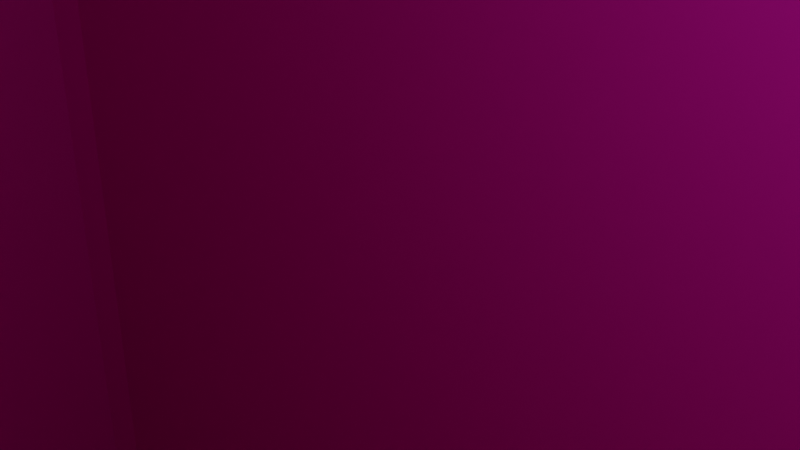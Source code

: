 # Source: Garmin_530_Holder.blend  (saved by Blender 2.93.21; exported with 4.5.12 LTS)
import bpy
from mathutils import Matrix  # noqa: F401  (used for matrix-valued properties, if any)

bpy.ops.wm.read_factory_settings(use_empty=True)
scene = bpy.context.scene
scene.name = 'Scene'

# ---- collections
col_collection = bpy.data.collections.new('Collection'); scene.collection.children.link(col_collection)

# ---- materials (node trees are filled in below, after node groups)
mat_material_001 = bpy.data.materials.new('Material.001')
mat_material_001.use_transparent_shadow = False
mat_material = bpy.data.materials.new('Material')
mat_material.alpha_threshold = 0.0
mat_material.use_transparent_shadow = False
mat_material.line_color = (0.0, 0.0, 0.0, 1.0)

# ---- material node trees
mat_material_001.use_nodes = True; mat_material_001.node_tree.nodes.clear()
_N = mat_material_001.node_tree.nodes; _L = mat_material_001.node_tree.links
n0 = _N.new('ShaderNodeBsdfPrincipled'); n0.name = 'Principled BSDF'; n0.location = (10, 300)
n0.distribution = 'GGX'
n0.subsurface_method = 'RANDOM_WALK_SKIN'
n0.inputs[0].default_value = (0.5991, 0.8, 0.0, 1.0)
n0.inputs[3].default_value = 1.45
n0.inputs[27].default_value = (0.0, 0.0, 0.0, 1.0)
n0.inputs[28].default_value = 1.0
n1 = _N.new('ShaderNodeOutputMaterial'); n1.name = 'Material Output'; n1.location = (300, 300)
_L.new(n0.outputs[0], n1.inputs[0])
n1.is_active_output = True
mat_material.use_nodes = True; mat_material.node_tree.nodes.clear()
_N = mat_material.node_tree.nodes; _L = mat_material.node_tree.links
n0 = _N.new('ShaderNodeOutputMaterial'); n0.name = 'Material Output'; n0.location = (300, 300)
n1 = _N.new('ShaderNodeBsdfPrincipled'); n1.name = 'Principled BSDF'; n1.location = (10, 300)
n1.distribution = 'GGX'
n1.subsurface_method = 'RANDOM_WALK_SKIN'
n1.inputs[0].default_value = (0.8, 0.008842, 0.5365, 1.0)
n1.inputs[2].default_value = 0.4
n1.inputs[3].default_value = 1.45
n1.inputs[27].default_value = (0.0, 0.0, 0.0, 1.0)
n1.inputs[28].default_value = 1.0
_L.new(n1.outputs[0], n0.inputs[0])
n0.is_active_output = True

# ---- world
world_world = bpy.data.worlds.new('World'); scene.world = world_world
world_world.use_nodes = True; world_world.node_tree.nodes.clear()
_N = world_world.node_tree.nodes; _L = world_world.node_tree.links
n0 = _N.new('ShaderNodeOutputWorld'); n0.name = 'World Output'; n0.location = (300, 300)
n1 = _N.new('ShaderNodeBackground'); n1.name = 'Background'; n1.location = (10, 300)
n1.inputs[0].default_value = (0.05088, 0.05088, 0.05088, 1.0)
_L.new(n1.outputs[0], n0.inputs[0])
n0.is_active_output = True
world_world.color = (0.05088, 0.05088, 0.05088)
world_world.use_sun_shadow = False
world_world.sun_shadow_jitter_overblur = 0.0

# ---- cameras
cam_camera = bpy.data.cameras.new('Camera')
cam_camera.clip_end = 100.0
cam_camera.ortho_scale = 7.314

# ---- lights
light_light = bpy.data.lights.new('Light', 'POINT')
light_light.transmission_factor = 0.0
light_light.energy = 1000.0
light_light.shadow_soft_size = 0.1
light_light.shadow_maximum_resolution = 0.006
light_light.use_absolute_resolution = True

# ---- meshes
me_cube = bpy.data.meshes.new('Cube')
me_cube.from_pydata([(0.9667, 1.0, 0.9667), (0.9845, 0.9629, 1.0), (1.0, 0.9667, 0.9667), (0.9667, 1.0, -0.9667), (1.0, 0.9667, -0.9667), (0.9667, 0.9667, -1.0), (0.9333, 0.8067, -0.8833), (0.9, 0.84, -0.8833), (0.9, 0.8067, -0.9167), (0.9845, -0.9629, 1.0), (0.9667, -1.0, 0.9667), (1.0, -0.9667, 0.9667), (1.0, -0.9667, -0.9667), (0.9667, -1.0, -0.9667), (0.9667, -0.9667, -1.0), (0.9333, -0.8067, -0.8833), (0.9, -0.8067, -0.9167), (0.9, -0.84, -0.8833), (-0.9667, 0.963, 1.0), (-0.9667, 1.0, 0.9667), (-1.0, 0.9667, 0.9667), (-0.9667, 1.0, -0.9667), (-0.9667, 0.9667, -1.0), (-1.0, 0.9667, -0.9667), (-0.9333, 0.8067, -0.8833), (-0.9, 0.8067, -0.9167), (-0.9, 0.84, -0.8833), (-1.0, -0.9667, 0.9667), (-0.9667, -1.0, 0.9667), (-0.9667, -0.963, 1.0), (-0.9667, -1.0, -0.9667), (-1.0, -0.9667, -0.9667), (-0.9667, -0.9667, -1.0), (-0.9, -0.8067, -0.9167), (-0.9333, -0.8067, -0.8833), (-0.9, -0.84, -0.8833), (-0.9667, -0.877, 1.0), (-0.9, -0.84, 0.9667), (-0.9333, -0.8067, 0.9667), (-0.9, 0.84, 0.9667), (-0.9667, 0.877, 1.0), (-0.9333, 0.8067, 0.9667), (0.9333, -0.8067, 0.9667), (0.9, -0.84, 0.9667), (0.9488, -0.8771, 1.0), (0.9333, 0.8067, 0.9667), (0.9488, 0.8771, 1.0), (0.9, 0.84, 0.9667)], [], [(22, 5, 14, 32), (44, 9, 1, 46), (17, 35, 37, 43), (38, 34, 24, 41), (6, 15, 42, 45), (46, 1, 18, 29, 9, 44, 36, 40), (4, 2, 11, 12), (31, 27, 20, 23), (39, 26, 7, 47), (25, 33, 16, 8), (13, 10, 28, 30), (0, 1, 2), (3, 4, 5), (6, 7, 8), (9, 10, 11), (12, 13, 14), (15, 16, 17), (18, 19, 20), (21, 22, 23), (24, 25, 26), (27, 28, 29), (30, 31, 32), (33, 34, 35), (36, 37, 38), (39, 40, 41), (42, 43, 44), (45, 46, 47), (2, 4, 3, 0), (26, 39, 41, 24), (1, 9, 11, 2), (10, 13, 12, 11), (8, 16, 15, 6), (0, 19, 18, 1), (19, 21, 23, 20), (7, 26, 25, 8), (20, 27, 29, 18), (13, 30, 32, 14), (16, 33, 35, 17), (38, 41, 40, 36), (44, 46, 45, 42), (34, 38, 37, 35), (6, 45, 47, 7), (4, 12, 14, 5), (9, 29, 28, 10), (36, 44, 43, 37), (22, 32, 31, 23), (5, 22, 21, 3), (17, 43, 42, 15), (39, 47, 46, 40), (24, 34, 33, 25), (27, 31, 30, 28), (21, 19, 0, 3)])
me_cube.polygons.foreach_set('material_index', [0, 0, 1, 1, 1, 0, 0, 0, 1, 1, 0, 0, 0, 1, 0, 0, 1, 0, 0, 1, 0, 0, 1, 0, 0, 0, 0, 0, 1, 0, 0, 1, 0, 0, 1, 0, 0, 1, 0, 0, 1, 1, 0, 0, 0, 0, 0, 1, 0, 1, 0, 0])
_uv = me_cube.uv_layers.new(name='UVMap')
_uv.uv.foreach_set('vector', [0.1292, 0.5042, 0.3708, 0.5042, 0.3708, 0.7458, 0.1292, 0.7458, 0.6314, 0.7346, 0.6269, 0.7454, 0.6269, 0.5046, 0.6314, 0.5154, 0.3793, 0.7545, 0.3793, 0.9955, 0.6171, 0.9955, 0.6171, 0.7545, 0.6171, 0.00496, 0.3793, 0.00496, 0.3793, 0.245, 0.6171, 0.245, 0.3793, 0.505, 0.3793, 0.745, 0.6171, 0.745, 0.6171, 0.505, 0.6314, 0.5154, 0.6269, 0.5046, 0.8708, 0.5046, 0.8708, 0.7454, 0.6269, 0.7454, 0.6314, 0.7346, 0.8708, 0.7346, 0.8708, 0.5154, 0.3792, 0.5042, 0.6208, 0.5042, 0.6208, 0.7458, 0.3792, 0.7458, 0.3792, 0.004167, 0.6208, 0.004167, 0.6208, 0.2458, 0.3792, 0.2458, 0.6171, 0.2545, 0.3793, 0.2545, 0.3793, 0.4955, 0.6171, 0.4955, 0.1295, 0.505, 0.1295, 0.745, 0.3705, 0.745, 0.3705, 0.505, 0.3792, 0.7542, 0.6208, 0.7542, 0.6208, 0.9958, 0.3792, 0.9958, 0.6208, 0.4958, 0.625, 0.4981, 0.6208, 0.5, 0.3792, 0.4958, 0.3792, 0.5, 0.375, 0.4958, 0.3793, 0.5, 0.3793, 0.5, 0.375, 0.4955, 0.625, 0.7519, 0.625, 0.7542, 0.6208, 0.75, 0.3792, 0.75, 0.375, 0.7542, 0.375, 0.7542, 0.375, 0.745, 0.375, 0.745, 0.3705, 0.75, 0.625, 0.2542, 0.625, 0.2542, 0.6208, 0.25, 0.1292, 0.5, 0.125, 0.5042, 0.125, 0.5042, 0.125, 0.505, 0.1295, 0.5, 0.1295, 0.5, 0.6208, 0.004167, 0.6208, 0.0, 0.625, 0.004623, 0.3792, 0.0, 0.375, 0.004167, 0.375, 0.004167, 0.1295, 0.745, 0.125, 0.745, 0.1295, 0.75, 0.8708, 0.7346, 0.8625, 0.73, 0.8667, 0.7258, 0.8625, 0.52, 0.8667, 0.52, 0.8667, 0.5242, 0.6333, 0.7258, 0.6375, 0.73, 0.6314, 0.7346, 0.6333, 0.5242, 0.6314, 0.5154, 0.6375, 0.52, 0.6208, 0.5042, 0.3792, 0.5042, 0.3792, 0.4958, 0.6208, 0.4958, 0.3793, 0.2545, 0.6171, 0.2545, 0.6171, 0.245, 0.3793, 0.245, 0.6269, 0.5046, 0.6269, 0.7454, 0.6208, 0.7458, 0.6208, 0.5042, 0.6208, 0.7542, 0.3792, 0.7542, 0.3792, 0.7458, 0.6208, 0.7458, 0.3705, 0.505, 0.3705, 0.745, 0.3793, 0.745, 0.3793, 0.505, 0.6208, 0.4958, 0.6208, 0.2542, 0.625, 0.2542, 0.625, 0.4981, 0.6208, 0.2542, 0.3792, 0.2542, 0.3792, 0.2458, 0.6208, 0.2458, 0.3705, 0.5, 0.1295, 0.5, 0.1295, 0.505, 0.3705, 0.505, 0.6208, 0.2458, 0.6208, 0.004167, 0.625, 0.004623, 0.625, 0.2454, 0.3708, 0.75, 0.1292, 0.75, 0.1292, 0.7458, 0.3708, 0.7458, 0.3705, 0.745, 0.1295, 0.745, 0.1295, 0.75, 0.3705, 0.75, 0.8667, 0.7258, 0.8667, 0.5242, 0.8708, 0.5154, 0.8708, 0.7346, 0.6314, 0.7346, 0.6314, 0.5154, 0.6333, 0.5242, 0.6333, 0.7258, 0.3793, 0.00496, 0.6171, 0.00496, 0.6171, 0.0, 0.3793, 0.0, 0.3793, 0.505, 0.6171, 0.505, 0.6171, 0.4955, 0.3793, 0.4955, 0.3792, 0.5042, 0.3792, 0.7458, 0.3708, 0.7458, 0.3708, 0.5042, 0.625, 0.7519, 0.625, 0.9958, 0.6208, 0.9958, 0.6208, 0.7542, 0.8708, 0.7346, 0.6314, 0.7346, 0.6375, 0.73, 0.8625, 0.73, 0.1292, 0.5042, 0.1292, 0.7458, 0.125, 0.7458, 0.125, 0.5042, 0.3708, 0.5042, 0.1292, 0.5042, 0.1292, 0.5, 0.3708, 0.5, 0.3793, 0.7545, 0.6171, 0.7545, 0.6171, 0.745, 0.3793, 0.745, 0.8625, 0.52, 0.6375, 0.52, 0.6314, 0.5154, 0.8708, 0.5154, 0.125, 0.505, 0.125, 0.745, 0.1295, 0.745, 0.1295, 0.505, 0.6208, 0.004167, 0.3792, 0.004167, 0.3792, 0.0, 0.6208, 0.0, 0.3792, 0.2542, 0.6208, 0.2542, 0.6208, 0.4958, 0.3792, 0.4958])
me_cube.materials.append(mat_material_001)
me_cube.materials.append(mat_material)
me_cube.use_remesh_preserve_volume = False
me_cube.use_remesh_preserve_attributes = False
me_cube.use_mirror_vertex_groups = False
me_cube.update()
me_cube_001 = bpy.data.meshes.new('Cube.001')
me_cube_001.from_pydata([(1.0, 1.0, 1.0), (1.0, 1.0, -1.0), (1.0, -1.0, 1.0), (1.0, -1.0, -1.0), (-1.0, 1.0, 1.0), (-1.0, 1.0, -1.0), (-1.0, -1.0, 1.0), (-1.0, -1.0, -1.0)], [], [(0, 4, 6, 2), (3, 2, 6, 7), (7, 6, 4, 5), (5, 1, 3, 7), (1, 0, 2, 3), (5, 4, 0, 1)])
_uv = me_cube_001.uv_layers.new(name='UVMap')
_uv.uv.foreach_set('vector', [0.625, 0.5, 0.875, 0.5, 0.875, 0.75, 0.625, 0.75, 0.375, 0.75, 0.625, 0.75, 0.625, 1.0, 0.375, 1.0, 0.375, 0.0, 0.625, 0.0, 0.625, 0.25, 0.375, 0.25, 0.125, 0.5, 0.375, 0.5, 0.375, 0.75, 0.125, 0.75, 0.375, 0.5, 0.625, 0.5, 0.625, 0.75, 0.375, 0.75, 0.375, 0.25, 0.625, 0.25, 0.625, 0.5, 0.375, 0.5])
me_cube_001.materials.append(mat_material)
me_cube_001.use_remesh_preserve_volume = False
me_cube_001.use_remesh_preserve_attributes = False
me_cube_001.use_mirror_vertex_groups = False
me_cube_001.update()

# ---- objects
ob_cube = bpy.data.objects.new('Cube', me_cube)
ob_light = bpy.data.objects.new('Light', light_light)
ob_camera = bpy.data.objects.new('Camera', cam_camera)
ob_cube_001 = bpy.data.objects.new('Cube.001', me_cube_001)

# ---- transforms, parenting, visibility, modifiers, constraints
ob_cube.location = (0.0, 0.0, 0.0)
ob_cube.scale = (30.0, 12.5, 36.0)
ob_cube.lock_rotations_4d = False
ob_cube.empty_display_type = 'ARROWS'
ob_cube.lineart.crease_threshold = 0.0
ob_light.location = (4.076, 1.005, 5.904)
ob_light.rotation_euler = (0.6503, 0.05522, 1.866)
ob_light.lock_rotations_4d = False
ob_light.empty_display_type = 'ARROWS'
ob_light.color = (0.0, 0.0, 0.0, 0.0)
ob_light.lineart.crease_threshold = 0.0
ob_camera.location = (7.359, -6.926, 4.958)
ob_camera.rotation_euler = (1.109, 0.0, 0.8149)
ob_camera.lock_rotations_4d = False
ob_camera.empty_display_type = 'ARROWS'
ob_camera.color = (0.0, 0.0, 0.0, 0.0)
ob_camera.display_type = 'WIRE'
ob_camera.lineart.crease_threshold = 0.0
ob_cube_001.location = (0.0, 61.85, 2.0)
ob_cube_001.scale = (28.0, 10.5, 35.0)
ob_cube_001.lock_rotations_4d = False
ob_cube_001.empty_display_type = 'ARROWS'
ob_cube_001.lineart.crease_threshold = 0.0

# ---- collection membership
col_collection.objects.link(ob_cube)
col_collection.objects.link(ob_light)
col_collection.objects.link(ob_camera)
col_collection.objects.link(ob_cube_001)

# ---- scene / render settings (as saved in the file)
scene.camera = ob_camera
scene.frame_start = 1; scene.frame_end = 250; scene.frame_set(1)
scene.render.engine = 'BLENDER_EEVEE_NEXT'
scene.cycles.use_denoising = False
scene.cycles.samples = 128
scene.cycles.sampling_pattern = 'TABULATED_SOBOL'
scene.cycles.use_adaptive_sampling = False
scene.cycles.use_light_tree = False
scene.view_settings.view_transform = 'Filmic'
bpy.context.view_layer.update()
